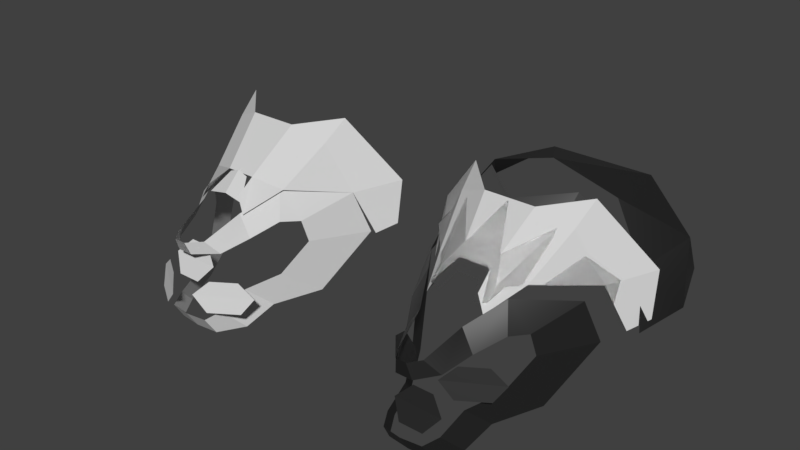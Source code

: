 # Source: alternative-glass.blend  (saved by Blender 3.1.7; exported with 4.5.12 LTS)
import bpy
from mathutils import Matrix  # noqa: F401  (used for matrix-valued properties, if any)

bpy.ops.wm.read_factory_settings(use_empty=True)
scene = bpy.context.scene
scene.name = 'Scene'

# ---- materials (node trees are filled in below, after node groups)
mat_none_001 = bpy.data.materials.new('None.001')
mat_none_001.alpha_threshold = 0.0
mat_none_001.diffuse_color = (0.64, 0.64, 0.64, 1.0)
mat_none_001.specular_color = (0.5, 0.5, 0.5)
mat_none_001.roughness = 0.5
mat_none_001.specular_intensity = 1.0
mat_none = bpy.data.materials.new('None')
mat_none.alpha_threshold = 0.0
mat_none.diffuse_color = (0.64, 0.64, 0.64, 1.0)
mat_none.specular_color = (0.5, 0.5, 0.5)
mat_none.roughness = 0.5
mat_none.specular_intensity = 1.0
mat_material = bpy.data.materials.new('Material')

# ---- material node trees
mat_none.use_nodes = True; mat_none.node_tree.nodes.clear()
_N = mat_none.node_tree.nodes; _L = mat_none.node_tree.links
n0 = _N.new('ShaderNodeBsdfPrincipled'); n0.name = 'Principled BSDF'; n0.location = (10, 300)
n0.distribution = 'GGX'
n0.subsurface_method = 'RANDOM_WALK_SKIN'
n0.inputs[0].default_value = (0.05591, 0.05591, 0.05591, 1.0)
n0.inputs[1].default_value = 0.7877
n0.inputs[3].default_value = 1.45
n0.inputs[27].default_value = (0.0, 0.0, 0.0, 1.0)
n0.inputs[28].default_value = 1.0
n1 = _N.new('ShaderNodeOutputMaterial'); n1.name = 'Material Output'; n1.location = (300, 300)
_L.new(n0.outputs[0], n1.inputs[0])
n1.is_active_output = True
mat_material.use_nodes = True; mat_material.node_tree.nodes.clear()
_N = mat_material.node_tree.nodes; _L = mat_material.node_tree.links
n0 = _N.new('ShaderNodeOutputMaterial'); n0.name = 'Material Output'; n0.location = (300, 300)
n1 = _N.new('ShaderNodeBsdfGlass'); n1.name = 'Glass BSDF'; n1.location = (10, 300)
n1.distribution = 'BECKMANN'
n1.inputs[1].default_value = 0.5
n1.inputs[2].default_value = 1.45
_L.new(n1.outputs[0], n0.inputs[0])
n0.is_active_output = True

# ---- world
world_world = bpy.data.worlds.new('World'); scene.world = world_world
world_world.color = (0.05088, 0.05088, 0.05088)
world_world.use_sun_shadow = False
world_world.sun_shadow_jitter_overblur = 0.0
world_world.cycles.sampling_method = 'MANUAL'

# ---- meshes
me_jaw_plane_012 = bpy.data.meshes.new('Jaw_Plane.012')
me_jaw_plane_012.from_pydata([(-0.9003, -4.66, 6.318), (-2.665, -3.506, 6.281), (-3.841, -3.052, 5.288), (-0.06224, -5.55, 5.247), (-3.141, -3.952, 4.08), (-1.045, -5.308, 4.126), (4.66, 5.562, 14.5), (3.732, 2.091, 11.77), (6.664, 6.242, 10.94), (8.703, 9.376, 11.46), (-3.963, 5.562, 14.5), (-5.967, 6.242, 10.94), (-3.035, 2.091, 11.77), (8.012, 7.166, 7.733), (2.504, -0.761, 10.51), (1.52, 1.231, 12.46), (1.916, -0.5392, 11.7), (2.246, 4.703, 15.58), (-7.314, 7.166, 7.733), (-1.807, -0.761, 10.51), (-1.219, -0.5392, 11.7), (-0.8227, 1.231, 12.46), (-1.548, 4.703, 15.58), (4.954, 7.425, 15.94), (-4.256, 7.425, 15.94), (8.93, 8.579, 8.297), (-8.232, 8.579, 8.297), (-8.006, 9.376, 11.46), (3.826, -2.809, 6.318), (2.028, -3.909, 6.281), (1.113, -4.778, 5.288), (4.989, -2.433, 5.247), (2.227, -4.53, 4.08), (4.349, -3.217, 4.126), (4.439, 5.562, 15.3), (4.439, 5.562, 15.3), (3.393, 2.091, 11.77), (6.643, 6.242, 10.94), (3.393, 2.091, 11.77), (-3.804, 5.562, 15.3), (-3.804, 5.562, 15.3), (-6.008, 6.242, 10.94), (-2.759, 2.091, 11.77), (-2.759, 2.091, 11.77), (7.546, 7.166, 7.733), (-0.1567, -4.767, 9.318), (-0.2981, -4.393, 8.312), (0.9321, -4.393, 8.312), (0.7907, -4.767, 9.318), (2.44, -2.999, 8.294), (1.662, -3.728, 9.285), (3.219, -0.8745, 8.893), (2.196, -0.761, 10.51), (4.339, 1.032, 9.844), (4.955, 2.557, 9.523), (5.286, 2.919, 7.85), (4.13, 1.08, 5.512), (5.596, 3.79, 3.537), (2.473, -3.419, 3.768), (1.981, -4.581, 3.409), (2.092, -3.693, 2.006), (3.325, -1.832, 2.092), (0.317, -4.839, 3.449), (0.317, -3.934, 2.067), (3.738, 0.5389, 3.044), (2.741, -1.284, 4.739), (-6.912, 7.166, 7.733), (0.7907, -4.767, 9.318), (-0.1567, -4.767, 9.318), (-0.2981, -4.393, 8.312), (0.9321, -4.393, 8.312), (-1.028, -3.728, 9.285), (-1.806, -2.999, 8.294), (-1.562, -0.761, 10.51), (-2.585, -0.8745, 8.893), (-3.705, 1.032, 9.844), (-4.321, 2.557, 9.523), (-4.652, 2.919, 7.85), (-4.962, 3.79, 3.537), (-3.496, 1.08, 5.512), (-1.839, -3.419, 3.768), (-2.691, -1.832, 2.092), (-1.458, -3.693, 2.006), (-1.347, -4.581, 3.409), (-3.104, 0.5389, 3.044), (-2.107, -1.284, 4.739), (1.161, 1.037, 12.44), (1.916, -0.3449, 11.1), (-1.219, -0.3449, 11.1), (-0.4632, 1.037, 12.44), (0.3487, -0.3449, 11.41), (0.3487, 1.037, 12.75), (1.121, -3.012, 8.49), (-0.4351, -3.012, 8.49), (-1.548, -3.563, 7.393), (2.234, -3.563, 7.393), (-0.5781, -4.301, 6.188), (1.264, -4.301, 6.188)], [(41, 42), (39, 40), (34, 35), (37, 38)], [(0, 1, 2, 3), (3, 2, 4, 5), (6, 7, 8), (10, 11, 12), (14, 7, 15, 16), (15, 7, 6, 17), (9, 8, 13, 25), (19, 20, 21, 12), (21, 22, 10, 12), (11, 27, 26, 18), (22, 24, 10), (6, 23, 17), (24, 27, 11, 10), (9, 23, 6, 8), (22, 21, 15, 17), (28, 29, 30, 31), (31, 30, 32, 33), (45, 46, 47, 48), (47, 49, 50, 48), (74, 72, 71, 73), (51, 53, 36, 52), (54, 55, 44, 37), (55, 56, 57, 44), (36, 53, 54, 37), (58, 59, 60, 61), (59, 62, 63, 60), (64, 65, 58, 61), (57, 56, 65, 64), (67, 68, 69, 70), (69, 68, 71, 72), (52, 50, 49, 51), (74, 73, 43, 75), (76, 41, 66, 77), (77, 66, 78, 79), (43, 41, 76, 75), (80, 81, 82, 83), (83, 82, 63, 62), (84, 81, 80, 85), (78, 84, 85, 79), (90, 87, 86, 91), (88, 90, 91, 89), (92, 93, 94, 95), (95, 94, 96, 97)])
_k = set([(0, 1), (0, 3), (1, 2), (2, 3), (4, 5), (6, 7), (7, 8), (7, 14), (10, 12), (11, 12), (14, 16), (19, 20), (28, 29), (28, 31), (29, 30), (30, 31), (32, 33), (34, 35), (36, 37), (36, 52), (37, 54), (39, 40), (41, 43), (41, 76), (44, 55), (44, 57), (45, 46), (45, 48), (46, 47), (47, 48), (47, 49), (48, 50), (49, 50), (51, 52), (51, 53), (53, 54), (54, 55), (55, 56), (56, 57), (56, 65), (57, 64), (58, 59), (58, 61), (58, 65), (59, 60), (59, 62), (60, 61), (60, 63), (61, 64), (62, 63), (62, 83), (63, 82), (64, 65), (66, 77), (66, 78), (67, 68), (67, 70), (68, 69), (68, 71), (69, 70), (69, 72), (71, 72), (73, 74), (74, 75), (75, 76), (76, 77), (77, 79), (78, 79), (78, 84), (79, 85), (80, 81), (80, 83), (80, 85), (81, 82), (81, 84), (82, 83), (84, 85), (92, 93), (92, 95), (93, 94), (94, 95), (96, 97)])
me_jaw_plane_012.attributes.new('sharp_edge', 'BOOLEAN', 'EDGE').data.foreach_set('value', [ (min(e.vertices), max(e.vertices)) in _k for e in me_jaw_plane_012.edges])
me_jaw_plane_012.materials.append(mat_none_001)
me_jaw_plane_012.use_remesh_preserve_volume = False
me_jaw_plane_012.use_remesh_preserve_attributes = False
me_jaw_plane_012.use_mirror_vertex_groups = False
me_jaw_plane_012.update()
me_jaw_plane_012.normals_split_custom_set([tuple(v) for v in zip(*[iter([-0.5315, -0.807, 0.2574, -0.5315, -0.807, 0.2574, -0.5315, -0.807, 0.2574, -0.5315, -0.807, 0.2574, -0.5253, -0.8001, 0.2898, -0.5253, -0.8001, 0.2898, -0.5253, -0.8001, 0.2898, -0.5253, -0.8001, 0.2898, 0.7956, -0.4916, 0.354, 0.7956, -0.4916, 0.354, 0.7956, -0.4916, 0.354, -0.7956, -0.4916, 0.354, -0.7956, -0.4916, 0.354, -0.7956, -0.4916, 0.354, 0.6527, -0.4629, 0.5997, 0.5944, -0.218, 0.7741, 0.5735, -0.4154, 0.7061, 0.5711, -0.4116, 0.7102, 0.4757, -0.6278, 0.6161, 0.6206, -0.6005, 0.5042, 0.4702, -0.6316, 0.6164, 0.4716, -0.6358, 0.611, 0.8026, -0.5666, 0.1868, 0.8026, -0.5666, 0.1868, 0.8026, -0.5666, 0.1868, 0.8026, -0.5666, 0.1868, -0.5711, -0.4116, 0.7102, -0.5711, -0.4116, 0.7102, -0.5759, -0.4112, 0.7066, -0.5675, -0.4182, 0.7093, -0.473, -0.6264, 0.6196, -0.4702, -0.6316, 0.6164, -0.4695, -0.6333, 0.6152, -0.4645, -0.6318, 0.6205, -0.8124, -0.545, 0.2072, -0.8491, -0.4984, 0.1747, -0.7504, -0.6544, 0.09318, -0.7215, -0.6383, 0.2682, -0.4945, -0.5788, 0.6485, -0.4945, -0.5788, 0.6485, -0.4926, -0.5792, 0.6495, 0.4945, -0.5788, 0.6485, 0.4945, -0.5788, 0.6485, 0.5004, -0.5758, 0.6466, -0.7697, -0.51, 0.384, -0.8039, -0.5105, 0.3051, -0.7501, -0.5263, 0.4004, -0.7703, -0.5081, 0.3852, 0.7697, -0.51, 0.384, 0.7697, -0.51, 0.384, 0.7697, -0.51, 0.384, 0.7697, -0.51, 0.384, 0.0, -0.6681, 0.7441, 0.006241, -0.6659, 0.746, -0.00184, -0.6631, 0.7485, -0.006448, -0.6698, 0.7425, 0.5017, -0.8258, 0.2574, 0.5017, -0.8258, 0.2574, 0.5017, -0.8258, 0.2574, 0.5017, -0.8258, 0.2574, 0.4982, -0.8172, 0.2898, 0.4982, -0.8172, 0.2898, 0.4982, -0.8172, 0.2898, 0.4982, -0.8172, 0.2898, 0.0, -0.9372, -0.3488, 0.0, -0.9372, -0.3488, 0.0, -0.9372, -0.3488, 0.0, -0.9372, -0.3488, 0.7132, -0.6986, -0.05749, 0.7132, -0.6986, -0.05749, 0.7132, -0.6986, -0.05749, 0.7132, -0.6986, -0.05749, -0.8024, -0.3738, 0.4652, -0.8024, -0.3738, 0.4652, -0.8024, -0.3738, 0.4652, -0.8024, -0.3738, 0.4652, 0.6339, -0.5572, 0.5365, 0.6287, -0.5582, 0.5415, 0.4707, -0.5725, 0.6714, 0.5165, -0.5442, 0.6611, 0.8837, -0.4566, 0.1033, 0.8837, -0.4566, 0.1033, 0.8837, -0.4566, 0.1033, 0.8837, -0.4566, 0.1033, 0.8768, -0.4797, -0.03401, 0.8768, -0.4797, -0.03401, 0.8768, -0.4797, -0.03401, 0.8768, -0.4797, -0.03401, 0.6659, -0.6104, 0.4288, 0.7802, -0.4318, 0.4527, 0.7777, -0.4387, 0.4501, 0.7777, -0.4387, 0.4501, 0.87, -0.4798, -0.1137, 0.87, -0.4798, -0.1137, 0.87, -0.4798, -0.1137, 0.87, -0.4798, -0.1137, 0.1056, -0.838, -0.5354, 0.1056, -0.838, -0.5354, 0.1056, -0.838, -0.5354, 0.1056, -0.838, -0.5354, 0.9331, -0.251, 0.2577, 0.9331, -0.251, 0.2577, 0.9331, -0.251, 0.2577, 0.9331, -0.251, 0.2577, 0.8682, -0.4954, -0.02911, 0.8682, -0.4954, -0.02911, 0.8682, -0.4954, -0.02911, 0.8682, -0.4954, -0.02911, 0.0, -0.9372, -0.3488, 0.0, -0.9372, -0.3488, 0.0, -0.9372, -0.3488, 0.0, -0.9372, -0.3488, -0.7132, -0.6986, -0.05749, -0.7132, -0.6986, -0.05749, -0.7132, -0.6986, -0.05749, -0.7132, -0.6986, -0.05749, 0.8417, -0.221, 0.4926, 0.8024, -0.3738, 0.4652, 0.8024, -0.3738, 0.4652, 0.8024, -0.3738, 0.4652, -0.6339, -0.5572, 0.5365, -0.6339, -0.5572, 0.5365, -0.635, -0.561, 0.5311, -0.6285, -0.5618, 0.5379, -0.8837, -0.4566, 0.1033, -0.8962, -0.4355, 0.0845, -0.825, -0.5637, 0.03917, -0.8837, -0.4566, 0.1033, -0.8768, -0.4797, -0.03401, -0.8768, -0.4797, -0.03401, -0.8768, -0.4797, -0.03401, -0.8768, -0.4797, -0.03401, -0.7818, -0.4348, 0.4469, -0.7777, -0.4387, 0.4501, -0.7777, -0.4387, 0.4501, -0.7778, -0.4331, 0.4555, -0.87, -0.4798, -0.1137, -0.87, -0.4798, -0.1137, -0.87, -0.4798, -0.1137, -0.87, -0.4798, -0.1137, -0.1056, -0.838, -0.5354, -0.1056, -0.838, -0.5354, -0.1056, -0.838, -0.5354, -0.1056, -0.838, -0.5354, -0.9331, -0.251, 0.2577, -0.9331, -0.251, 0.2577, -0.9331, -0.251, 0.2577, -0.9331, -0.251, 0.2577, -0.8682, -0.4954, -0.02911, -0.8682, -0.4954, -0.02911, -0.8682, -0.4954, -0.02911, -0.8682, -0.4954, -0.02911, 0.1913, -0.6562, 0.73, 0.1913, -0.6562, 0.73, 0.1851, -0.6584, 0.7296, 0.1936, -0.6608, 0.7251, -0.1913, -0.6562, 0.73, -0.1913, -0.6562, 0.73, -0.1972, -0.6582, 0.7265, -0.1902, -0.6611, 0.7258, 0.0, -0.8934, 0.4493, 0.0, -0.8934, 0.4493, 0.0, -0.8934, 0.4493, 0.0, -0.8934, 0.4493, 0.0, -0.8526, 0.5226, 0.0, -0.8526, 0.5226, 0.0, -0.8526, 0.5226, 0.0, -0.8526, 0.5226])] * 3)])
me_jaw_plane_013 = bpy.data.meshes.new('Jaw_Plane.013')
me_jaw_plane_013.from_pydata([(4.311, 0.9191, 2.603), (3.384, -2.552, -0.1334), (6.316, 1.599, -0.9581), (8.355, 4.732, -0.4365), (-4.311, 0.9191, 2.603), (-6.316, 1.599, -0.9581), (-3.384, -2.552, -0.1334), (7.663, 2.523, -4.167), (2.155, -5.404, -1.386), (1.171, -3.412, 0.5602), (1.567, -5.182, -0.1973), (1.897, 0.05966, 3.677), (-7.663, 2.523, -4.167), (-2.155, -5.404, -1.386), (-1.567, -5.182, -0.1973), (-1.171, -3.412, 0.5602), (-1.897, 0.05966, 3.677), (4.605, 2.782, 4.041), (-4.605, 2.782, 4.041), (8.581, 3.936, -3.603), (-8.581, 3.936, -3.603), (-8.355, 4.732, -0.4365)], [], [(0, 1, 2), (4, 5, 6), (8, 1, 9, 10), (9, 1, 0, 11), (3, 2, 7, 19), (13, 14, 15, 6), (15, 16, 4, 6), (5, 21, 20, 12), (16, 18, 4), (0, 17, 11), (18, 21, 5, 4), (3, 17, 0, 2), (16, 15, 9, 11)])
_k = set([(0, 1), (1, 2), (1, 8), (4, 6), (5, 6), (8, 10), (13, 14)])
me_jaw_plane_013.attributes.new('sharp_edge', 'BOOLEAN', 'EDGE').data.foreach_set('value', [ (min(e.vertices), max(e.vertices)) in _k for e in me_jaw_plane_013.edges])
me_jaw_plane_013.materials.append(mat_none_001)
me_jaw_plane_013.use_remesh_preserve_volume = False
me_jaw_plane_013.use_remesh_preserve_attributes = False
me_jaw_plane_013.use_mirror_vertex_groups = False
me_jaw_plane_013.update()
me_jaw_plane_013.normals_split_custom_set([tuple(v) for v in zip(*[iter([0.7956, -0.4916, 0.354, 0.7956, -0.4916, 0.354, 0.7956, -0.4916, 0.354, -0.7956, -0.4916, 0.354, -0.7956, -0.4916, 0.354, -0.7956, -0.4916, 0.354, 0.6527, -0.4629, 0.5997, 0.5944, -0.218, 0.7741, 0.5735, -0.4154, 0.7061, 0.5711, -0.4116, 0.7102, 0.4757, -0.6278, 0.6161, 0.6206, -0.6005, 0.5042, 0.4702, -0.6316, 0.6164, 0.4716, -0.6358, 0.611, 0.8026, -0.5666, 0.1868, 0.8026, -0.5666, 0.1868, 0.8026, -0.5666, 0.1868, 0.8026, -0.5666, 0.1868, -0.5711, -0.4116, 0.7102, -0.5711, -0.4116, 0.7102, -0.5759, -0.4112, 0.7066, -0.5675, -0.4182, 0.7093, -0.473, -0.6264, 0.6196, -0.4702, -0.6316, 0.6164, -0.4695, -0.6333, 0.6152, -0.4645, -0.6318, 0.6205, -0.8124, -0.545, 0.2072, -0.8491, -0.4984, 0.1747, -0.7504, -0.6544, 0.09318, -0.7215, -0.6383, 0.2682, -0.4945, -0.5788, 0.6485, -0.4945, -0.5788, 0.6485, -0.4926, -0.5792, 0.6495, 0.4945, -0.5788, 0.6485, 0.4945, -0.5788, 0.6485, 0.5004, -0.5758, 0.6466, -0.7697, -0.51, 0.384, -0.8039, -0.5105, 0.3051, -0.7501, -0.5263, 0.4004, -0.7703, -0.5081, 0.3852, 0.7697, -0.51, 0.384, 0.7697, -0.51, 0.384, 0.7697, -0.51, 0.384, 0.7697, -0.51, 0.384, 0.0, -0.6681, 0.7441, 0.006241, -0.6659, 0.746, -0.00184, -0.6631, 0.7485, -0.006448, -0.6698, 0.7425])] * 3)])
me_jaw_plane_007 = bpy.data.meshes.new('Jaw_Plane.007')
me_jaw_plane_007.from_pydata([(4.272, -3.238, 2.108), (6.602, -2.293, -1.292), (6.358e-08, -4.097, 3.182), (-4.272, -3.238, 2.108), (-6.602, -2.293, -1.292), (7.075, 1.954, 1.297), (-7.075, 1.954, 1.297), (7.548, -1.86, -4.765), (-7.548, -1.86, -4.765), (8.357, 1.211, -2.706), (-8.357, 1.211, -2.706), (3.46, 1.954, 4.162), (-3.46, 1.954, 4.162), (7.075, 4.321, -0.3934), (-7.075, 4.321, -0.3934)], [], [(4, 3, 6), (0, 1, 5), (1, 7, 9), (4, 6, 10), (2, 0, 11), (12, 2, 11), (3, 2, 12), (0, 5, 11), (6, 3, 12), (8, 4, 10), (5, 1, 9), (6, 14, 10), (5, 9, 13)])
me_jaw_plane_007.materials.append(mat_none)
me_jaw_plane_007.use_remesh_preserve_volume = False
me_jaw_plane_007.use_remesh_preserve_attributes = False
me_jaw_plane_007.use_mirror_vertex_groups = False
me_jaw_plane_007.update()
me_jaw_plane_007.normals_split_custom_set([tuple(v) for v in zip(*[iter([-0.7265, -0.5459, 0.4174, -0.7532, -0.5312, 0.3879, -0.7443, -0.2818, 0.6055, 0.7532, -0.5312, 0.3879, 0.853, -0.4448, 0.2731, 0.7443, -0.2818, 0.6055, 0.7923, -0.499, 0.3512, 0.9005, -0.4235, 0.09928, 0.9372, -0.1561, 0.3119, -0.8117, -0.3336, 0.4794, -0.8112, -0.3912, 0.4346, -0.9332, -0.1441, 0.3291, 0.5037, -0.404, 0.7636, 0.6859, -0.2756, 0.6734, 0.3811, -0.1979, 0.9031, -0.06084, -0.07736, 0.9951, -0.183, -0.1981, 0.9629, 0.06084, -0.07736, 0.9951, -0.6859, -0.2757, 0.6734, -0.5037, -0.4041, 0.7636, -0.3811, -0.1979, 0.9031, 0.6859, -0.2757, 0.6734, 0.559, -0.06579, 0.8265, 0.3812, -0.1979, 0.9031, -0.559, -0.06579, 0.8265, -0.6859, -0.2757, 0.6734, -0.3812, -0.1979, 0.9031, -0.814, -0.5114, 0.2753, -0.8203, -0.3323, 0.4656, -0.9372, -0.1561, 0.3119, 0.8112, -0.3912, 0.4346, 0.7912, -0.4956, 0.3584, 0.9332, -0.1441, 0.3291, -0.9648, 0.04503, 0.259, -0.8915, 0.2053, 0.4039, -0.9031, 0.3534, 0.2439, 0.9648, 0.04503, 0.259, 0.9031, 0.3534, 0.2439, 0.8915, 0.2053, 0.4039])] * 3)])
me_jaw_plane_006 = bpy.data.meshes.new('Jaw_Plane.006')
me_jaw_plane_006.from_pydata([(3.706, -0.7861, 2.436), (2.206, -5.656, -0.5573), (6.871, 0.1011, -1.302), (-3.668e-08, -1.304, 3.353), (3.495, 1.564, 3.797), (8.093, 3.729, -1.364), (7.579, 1.25, -4.602), (0.8809, -5.69, -0.5016), (8.133, 3.087, -4.498), (0.8342, -10.17, -7.016), (1.947, -10.72, -8.113), (0.9772, -11.46, -9.317), (3.516, -7.735, -5.152), (1.72, -8.838, -5.188), (0.8045, -9.705, -6.182), (4.681, -7.36, -6.223), (1.917, -9.457, -7.389), (4.041, -8.145, -7.343), (3.193, -5.698, -1.082), (6.262, -1.428, -2.035), (7.206, -0.5315, -5.201), (0.6713, -12.14, -4.947), (0.4021, -12.43, -3.621), (1.856, -10.67, -4.817), (1.009, -11.46, -3.656), (2.681, -8.595, -4.027), (1.696, -8.45, -2.423), (3.889, -6.589, -3.165), (4.686, -5.181, -3.358), (4.977, -4.793, -5.074), (3.821, -6.633, -7.418), (5.255, -3.906, -9.391), (2.185, -11.15, -9.174), (1.599, -12.26, -9.519), (1.823, -11.42, -10.92), (2.964, -9.51, -10.82), (-0.007698, -12.52, -9.468), (-0.007698, -11.66, -10.87), (3.388, -7.157, -9.891), (2.442, -8.996, -8.184), (0.0, -5.69, -0.5016), (0.05628, -10.17, -7.016), (0.05628, -10.72, -8.113), (0.05628, -11.46, -9.317), (0.00825, -12.14, -4.947), (0.002112, -12.43, -3.621), (2.605, -5.163, -0.621), (1.381, -6.9, -1.444), (2.213, -6.696, -1.298)], [], [(1, 0, 3), (0, 1, 46, 2), (3, 40, 7, 1), (3, 0, 4), (5, 2, 6, 8), (0, 2, 5, 4), (12, 13, 14, 15), (15, 14, 16, 17), (21, 23, 24, 22), (25, 27, 18, 26), (28, 29, 20, 19), (29, 30, 31, 20), (18, 27, 28, 19), (32, 33, 34, 35), (33, 36, 37, 34), (38, 39, 32, 35), (31, 30, 39, 38), (26, 24, 23, 25), (10, 42, 43, 11), (9, 41, 42, 10), (21, 22, 45, 44), (1, 48, 46), (1, 7, 47, 48)])
me_jaw_plane_006.polygons.foreach_set('material_index', [0, 0, 0, 0, 0, 0, 1, 1, 1, 1, 1, 1, 1, 1, 1, 1, 1, 1, 1, 1, 1, 0, 0])
me_jaw_plane_006.materials.append(mat_material)
me_jaw_plane_006.materials.append(mat_none)
me_jaw_plane_006.use_remesh_preserve_volume = False
me_jaw_plane_006.use_remesh_preserve_attributes = False
me_jaw_plane_006.use_mirror_vertex_groups = False
me_jaw_plane_006.update()
me_jaw_plane_006.normals_split_custom_set([tuple(v) for v in zip(*[iter([0.6054, -0.5988, 0.5243, 0.4499, -0.6373, 0.6257, 0.4341, -0.6608, 0.6123, 0.5736, -0.5614, 0.5965, 0.7761, -0.5576, 0.2945, 0.8292, -0.4517, 0.3293, 0.7768, -0.5566, 0.2945, 0.006547, -0.6509, 0.7591, -0.01654, -0.6589, 0.7521, -0.01677, -0.6589, 0.752, -0.001383, -0.6444, 0.7647, 0.4733, -0.3094, 0.8248, 0.1669, -0.6584, 0.7339, 0.4849, -0.4973, 0.7195, 0.943, -0.02571, 0.3317, 0.9022, -0.1635, 0.3992, 0.9708, -0.2282, -0.07358, 0.9826, -0.1392, 0.1232, 0.7899, -0.3566, 0.4989, 0.8098, -0.323, 0.4898, 0.9189, -0.1488, 0.3654, 0.6673, -0.2915, 0.6854, 0.5021, -0.8256, 0.2574, 0.5021, -0.8256, 0.2574, 0.5021, -0.8256, 0.2574, 0.5021, -0.8256, 0.2574, 0.4979, -0.8174, 0.2898, 0.4979, -0.8174, 0.2898, 0.4979, -0.8174, 0.2898, 0.4979, -0.8174, 0.2898, 0.7993, -0.5924, 0.1012, 0.7993, -0.5924, 0.1012, 0.7993, -0.5924, 0.1012, 0.7993, -0.5924, 0.1012, 0.6588, -0.5905, 0.4662, 0.6541, -0.5916, 0.4713, 0.5002, -0.6074, 0.6171, 0.5558, -0.5803, 0.5953, 0.8915, -0.4396, 0.1097, 0.8915, -0.4396, 0.1097, 0.8915, -0.4396, 0.1097, 0.8915, -0.4396, 0.1097, 0.8799, -0.4734, -0.0405, 0.8799, -0.4734, -0.0405, 0.8799, -0.4734, -0.0405, 0.8799, -0.4734, -0.0405, 0.6693, -0.6323, 0.3901, 0.7913, -0.4472, 0.4169, 0.789, -0.4536, 0.4145, 0.789, -0.4536, 0.4145, 0.8703, -0.4811, -0.1056, 0.8703, -0.4811, -0.1056, 0.8703, -0.4811, -0.1056, 0.8703, -0.4811, -0.1056, 0.1085, -0.8532, -0.5102, 0.1085, -0.8532, -0.5102, 0.1085, -0.8532, -0.5102, 0.1085, -0.8532, -0.5102, 0.9419, -0.2419, 0.2331, 0.9419, -0.2419, 0.2331, 0.9419, -0.2419, 0.2331, 0.9419, -0.2419, 0.2331, 0.8694, -0.4918, -0.04802, 0.8694, -0.4918, -0.04802, 0.8694, -0.4918, -0.04802, 0.8694, -0.4918, -0.04802, 0.8469, -0.2618, 0.4628, 0.8011, -0.4108, 0.4353, 0.8011, -0.4108, 0.4353, 0.8011, -0.4108, 0.4353, 0.0, -0.8526, 0.5226, 0.0, -0.8526, 0.5226, 0.0, -0.8526, 0.5226, 0.0, -0.8526, 0.5226, 0.0, -0.8934, 0.4493, 0.0, -0.8934, 0.4493, 0.0, -0.8934, 0.4493, 0.0, -0.8934, 0.4493, 0.0, -0.9764, -0.216, 0.0, -0.9764, -0.216, 0.0, -0.9764, -0.216, 0.0, -0.9764, -0.216, 0.7432, -0.5223, 0.4181, 0.9147, -0.3712, 0.1599, 0.7562, -0.3297, 0.5652, 0.01579, -0.5908, 0.8067, 0.04814, -0.59, 0.806, 0.02288, -0.5829, 0.8123, 0.03577, -0.5805, 0.8135])] * 3)])

# ---- objects
ob_quads = bpy.data.objects.new('quads', me_jaw_plane_012)
ob_diff = bpy.data.objects.new('diff', me_jaw_plane_013)
ob_head_maybe = bpy.data.objects.new('head maybe', me_jaw_plane_007)
ob_tris = bpy.data.objects.new('tris', me_jaw_plane_006)

# ---- transforms, parenting, visibility, modifiers, constraints
ob_quads.location = (-17.46, -0.3515, -1.599)
ob_quads.scale = (0.8222, 0.8222, 0.8222)
ob_diff.location = (0.0, 3.466, 8.185)
ob_diff.scale = (0.8222, 0.8222, 0.8222)
ob_head_maybe.location = (-4.96e-08, 9.38, 7.726)
ob_head_maybe.rotation_euler = (-0.5109, -0.0, 0.0)
ob_head_maybe.scale = (0.9145, 0.9145, 0.9145)
ob_head_maybe.lineart.crease_threshold = 0.0
ob_tris.location = (0.0, 4.529, 8.587)
ob_tris.scale = (0.7801, 0.7801, 0.7801)
ob_tris.lineart.crease_threshold = 0.0
_m = ob_tris.modifiers.new('Mirror', 'MIRROR')
_m.merge_threshold = 0.1438

# ---- collection membership
scene.collection.objects.link(ob_quads)
scene.collection.objects.link(ob_diff)
scene.collection.objects.link(ob_head_maybe)
scene.collection.objects.link(ob_tris)

# ---- scene / render settings (as saved in the file)
scene.frame_start = 1; scene.frame_end = 250; scene.frame_set(1)
scene.render.engine = 'CYCLES'
scene.render.resolution_percentage = 50
scene.render.dither_intensity = 0.0
scene.cycles.use_denoising = False
scene.cycles.samples = 128
scene.cycles.sampling_pattern = 'TABULATED_SOBOL'
scene.cycles.use_adaptive_sampling = False
scene.cycles.use_light_tree = False
scene.cycles.blur_glossy = 0.0
scene.cycles.sample_clamp_indirect = 0.0
scene.view_settings.view_transform = 'Standard'
bpy.context.view_layer.update()

# ---- added for rendering (the .blend has no active camera and no usable light): camera, sun
cam_auto = bpy.data.cameras.new('AutoCamera')
cam_auto.lens = 50.0
cam_auto.sensor_width = 36.0
cam_auto.clip_end = 1000.0
ob_auto_camera = bpy.data.objects.new('AutoCamera', cam_auto)
scene.collection.objects.link(ob_auto_camera)
ob_auto_camera.location = (28.4541, -39.3714, 35.8608)
ob_auto_camera.rotation_euler = (1.09748, -7.21219e-08, 0.694738)
scene.camera = ob_auto_camera
light_auto_sun = bpy.data.lights.new('AutoSun', 'SUN')
light_auto_sun.energy = 3.0
light_auto_sun.angle = 0.0523599
ob_auto_sun = bpy.data.objects.new('AutoSun', light_auto_sun)
scene.collection.objects.link(ob_auto_sun)
ob_auto_sun.rotation_euler = (0.872665, 0.174533, 0.523599)
bpy.context.view_layer.update()
